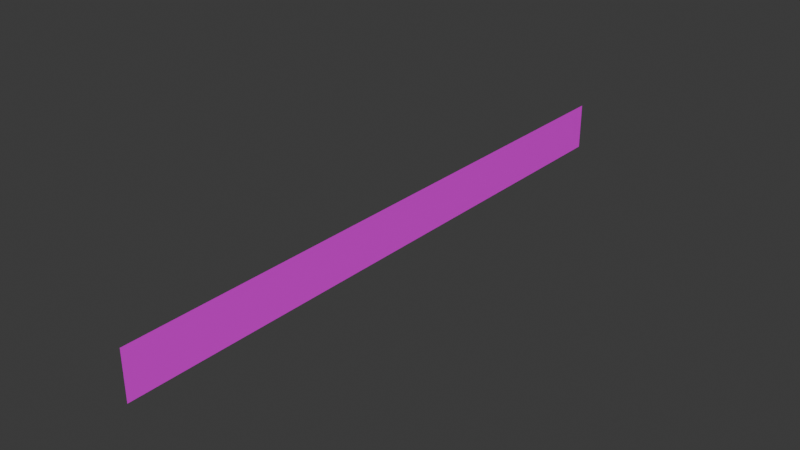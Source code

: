 # Source: Vallas.blend  (saved by Blender 4.4.32; exported with 4.5.12 LTS)
import bpy
from mathutils import Matrix  # noqa: F401  (used for matrix-valued properties, if any)

bpy.ops.wm.read_factory_settings(use_empty=True)
scene = bpy.context.scene
scene.name = 'Scene'

# ---- collections
col_collection = bpy.data.collections.new('Collection'); scene.collection.children.link(col_collection)

# ---- images (referenced by path relative to the original .blend; pixels are not part of the script)
import os
ASSET_DIR = os.environ.get("B2B_ASSET_DIR", "")  # directory of the original .blend (textures are referenced by path, not embedded)
HERE = os.path.dirname(os.path.abspath(__file__))  # packed textures are extracted next to this script under _unpacked/

def load_image(name, relpath, width, height, colorspace="sRGB"):
    """Load a texture the original file referenced (path relative to the .blend, or extracted next to this script)."""
    p = next((c for c in (os.path.join(HERE, relpath), os.path.join(ASSET_DIR, relpath)) if relpath and os.path.exists(c)), "")
    if p:
        img = bpy.data.images.load(p, check_existing=True)
        img.name = name
    else:  # same state as the original file: an image datablock whose file is absent (Cycles renders it pink)
        img = bpy.data.images.new(name, width, height)
        img.source = "FILE"
        img.filepath = "//" + (relpath or name)
    img.colorspace_settings.name = colorspace
    return img
img_images_png = load_image('images.png', 'images.png', 1024, 1024, 'sRGB')

# ---- materials (node trees are filled in below, after node groups)
mat_material = bpy.data.materials.new('Material')

# ---- material node trees
mat_material.use_nodes = True; mat_material.node_tree.nodes.clear()
_N = mat_material.node_tree.nodes; _L = mat_material.node_tree.links
n0 = _N.new('ShaderNodeBsdfPrincipled'); n0.name = 'Principled BSDF'; n0.location = (10, 300)
n1 = _N.new('ShaderNodeOutputMaterial'); n1.name = 'Material Output'; n1.location = (300, 300)
n2 = _N.new('ShaderNodeTexImage'); n2.name = 'Image Texture'; n2.location = (-280, 280)
n2.image = img_images_png
_L.new(n0.outputs[0], n1.inputs[0])
_L.new(n2.outputs[0], n0.inputs[0])
n1.is_active_output = True

# ---- world
world_world = bpy.data.worlds.new('World'); scene.world = world_world
world_world.use_nodes = True; world_world.node_tree.nodes.clear()
_N = world_world.node_tree.nodes; _L = world_world.node_tree.links
n0 = _N.new('ShaderNodeOutputWorld'); n0.name = 'World Output'; n0.location = (300, 300)
n1 = _N.new('ShaderNodeBackground'); n1.name = 'Background'; n1.location = (10, 300)
n1.inputs[0].default_value = (0.05088, 0.05088, 0.05088, 1.0)
_L.new(n1.outputs[0], n0.inputs[0])
n0.is_active_output = True
world_world.color = (0.05088, 0.05088, 0.05088)
world_world.sun_shadow_jitter_overblur = 0.0

# ---- meshes
me_plane = bpy.data.meshes.new('Plane')
me_plane.from_pydata([(-7.55e-08, -8.674, 1.0), (7.55e-08, -8.674, -1.0), (-7.55e-08, 8.674, 1.0), (7.55e-08, 8.674, -1.0), (-7.55e-08, 6.196, 1.0), (-7.55e-08, 3.718, 1.0), (-7.55e-08, 1.239, 1.0), (-7.55e-08, -1.239, 1.0), (-7.55e-08, -3.718, 1.0), (-7.55e-08, -6.196, 1.0), (7.55e-08, -6.196, -1.0), (7.55e-08, -3.718, -1.0), (7.55e-08, -1.239, -1.0), (7.55e-08, 1.239, -1.0), (7.55e-08, 3.718, -1.0), (7.55e-08, 6.196, -1.0), (-7.55e-08, -11.19, 1.0), (7.55e-08, -11.19, -1.0), (-7.55e-08, 11.2, 1.0), (7.55e-08, 11.2, -1.0), (-7.55e-08, -13.71, 1.0), (7.55e-08, -13.71, -1.0), (-7.55e-08, 13.71, 1.0), (7.55e-08, 13.71, -1.0)], [], [(4, 15, 3, 2), (0, 1, 10, 9), (9, 10, 11, 8), (8, 11, 12, 7), (7, 12, 13, 6), (6, 13, 14, 5), (5, 14, 15, 4), (2, 3, 19, 18), (1, 0, 16, 17), (18, 19, 23, 22), (17, 16, 20, 21)])
_uv = me_plane.uv_layers.new(name='UVMap')
_uv.uv.foreach_set('vector', [-0.001803, 1.002, -0.001803, 0.001648, 1.001, 0.001648, 1.001, 1.002, 0.002327, 0.9977, 0.002327, -0.002067, 1.003, -0.002067, 1.003, 0.9977, -0.001288, 1.001, -0.001288, -0.004332, 0.9993, -0.004332, 0.9993, 1.001, 0.003084, 0.9981, 0.003084, 0.0002409, 1.003, 0.0002409, 1.003, 0.9981, 0.0004823, 1.002, 0.0004823, 0.004223, 1.001, 0.004223, 1.001, 1.002, 0.0007479, 1.001, 0.0007479, -0.002357, 1.003, -0.002358, 1.003, 1.001, 0.001343, 1.004, 0.001343, 0.000217, 1.003, 0.0002169, 1.003, 1.004, 0.0007186, 1.001, 0.0007187, -0.0001062, 1.001, -0.0001062, 1.001, 1.001, 1.003, 0.003204, 1.003, 1.002, -0.001318, 1.002, -0.001318, 0.003204, -0.002786, 0.9982, -0.002786, 0.001242, 1.0, 0.001242, 1.0, 0.9982, 1.0, -0.001605, 1.0, 1.002, 0.001664, 1.002, 0.001664, -0.001605])
me_plane.materials.append(mat_material)
me_plane.update()

# ---- objects
ob_plane = bpy.data.objects.new('Plane', me_plane)

# ---- transforms, parenting, visibility, modifiers, constraints
ob_plane.location = (0.0, 0.0, 0.0)
ob_plane.scale = (1.0, 0.9326, 1.0)

# ---- collection membership
col_collection.objects.link(ob_plane)

# ---- scene / render settings (as saved in the file)
scene.frame_start = 1; scene.frame_end = 250; scene.frame_set(1)
scene.render.engine = 'BLENDER_EEVEE_NEXT'
bpy.context.view_layer.update()

# ---- added for rendering (the .blend has no active camera and no usable light): camera, sun
cam_auto = bpy.data.cameras.new('AutoCamera')
cam_auto.lens = 50.0
cam_auto.sensor_width = 36.0
cam_auto.clip_end = 1000.0
ob_auto_camera = bpy.data.objects.new('AutoCamera', cam_auto)
scene.collection.objects.link(ob_auto_camera)
ob_auto_camera.location = (23.7296, -28.4755, 18.9837)
ob_auto_camera.rotation_euler = (1.09748, -7.21219e-08, 0.694738)
scene.camera = ob_auto_camera
light_auto_sun = bpy.data.lights.new('AutoSun', 'SUN')
light_auto_sun.energy = 3.0
light_auto_sun.angle = 0.0523599
ob_auto_sun = bpy.data.objects.new('AutoSun', light_auto_sun)
scene.collection.objects.link(ob_auto_sun)
ob_auto_sun.rotation_euler = (0.872665, 0.174533, 0.523599)
bpy.context.view_layer.update()
